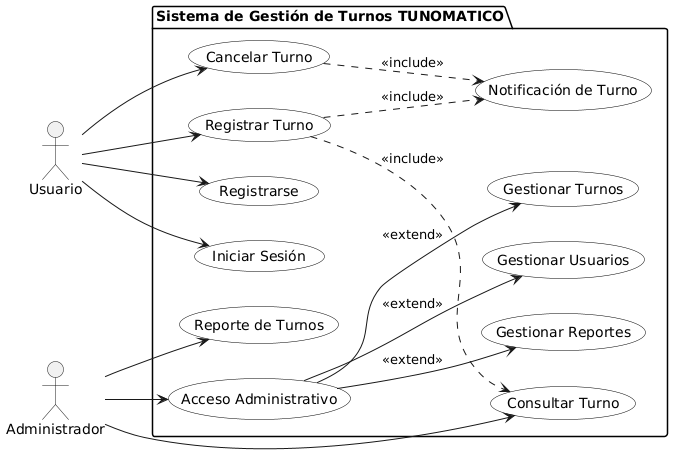

The diagram above was rendered by PlantUML. Its source (embedded in the PNG):
@startuml
left to right direction
skinparam usecase {
  BackgroundColor White
  BorderColor Black
}

actor Usuario
actor Administrador


package "Sistema de Gestión de Turnos TUNOMATICO" {

  ' --- Casos de uso del Usuario ---
  (Registrarse) as R1
  (Iniciar Sesión) as R2
  (Registrar Turno) as R3
  (Cancelar Turno) as R4

  ' --- Casos comunes ---
  (Consultar Turno) as R5
  (Reporte de Turnos) as R6

  ' --- Notificación automática ---
  (Notificación de Turno) as R7

  ' --- Acceso y funciones del Administrador ---
  (Acceso Administrativo) as R8
  (Gestionar Usuarios) as R9
  (Gestionar Turnos) as R10
  (Gestionar Reportes) as R11
}

' --- Relaciones del Usuario ---
Usuario --> R1
Usuario --> R2
Usuario --> R3
Usuario --> R4


' --- Relaciones de inclusión ---
R3 ..> R5 : <<include>>
R4 ..> R7 : <<include>>
R3 ..> R7 : <<include>>

' --- Relaciones del Administrador ---
Administrador --> R8
R8 --> R9 : <<extend>>
R8 --> R10 : <<extend>>
R8 --> R11 : <<extend>>
Administrador --> R5
Administrador --> R6
@enduml